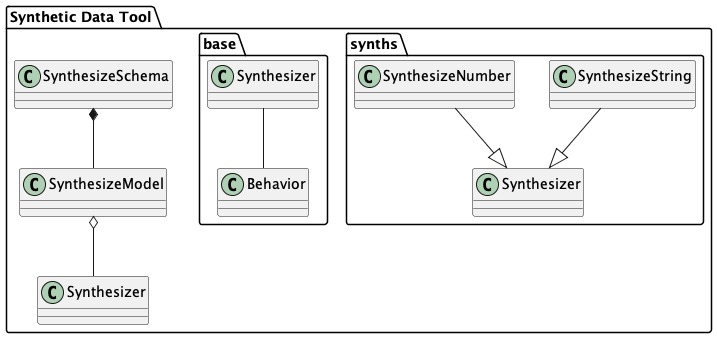

The diagram above was rendered by PlantUML. Its source (embedded in the PNG):
@startuml
package "Synthetic Data Tool" {
    package "synths" {
        class SynthesizeString
        class SynthesizeNumber

        SynthesizeString --|> Synthesizer
        SynthesizeNumber --|> Synthesizer
    }
    package "base" {
        class Synthesizer
        class Behavior

        Synthesizer -- Behavior
    }
    class SynthesizeModel
    class SynthesizeSchema

    SynthesizeSchema *-- SynthesizeModel
    SynthesizeModel o-- Synthesizer
}
@enduml